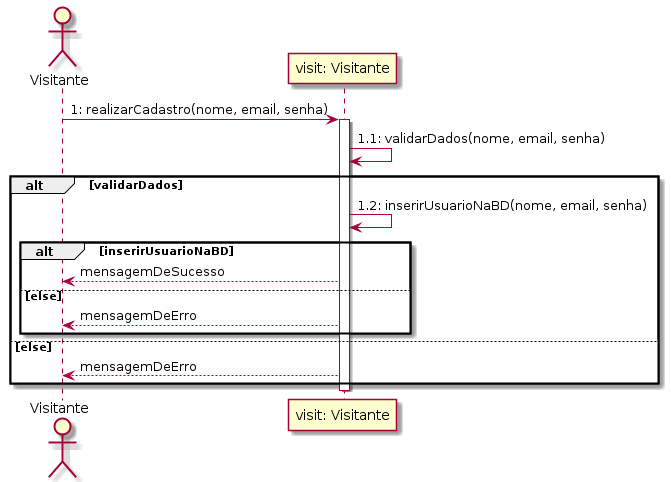

The diagram above was rendered by PlantUML. Its source (embedded in the PNG):
@startuml realizar_Sistema
actor Visitante

Visitante->"visit: Visitante": 1: realizarCadastro(nome, email, senha)
Activate "visit: Visitante"
"visit: Visitante"->"visit: Visitante": 1.1: validarDados(nome, email, senha)

alt validarDados
"visit: Visitante"->"visit: Visitante": 1.2: inserirUsuarioNaBD(nome, email, senha)
alt inserirUsuarioNaBD
"visit: Visitante"-->Visitante: mensagemDeSucesso
else else
"visit: Visitante"-->Visitante: mensagemDeErro
end
else else
"visit: Visitante"-->Visitante: mensagemDeErro
end
deactivate "visit: Visitante"

@enduml